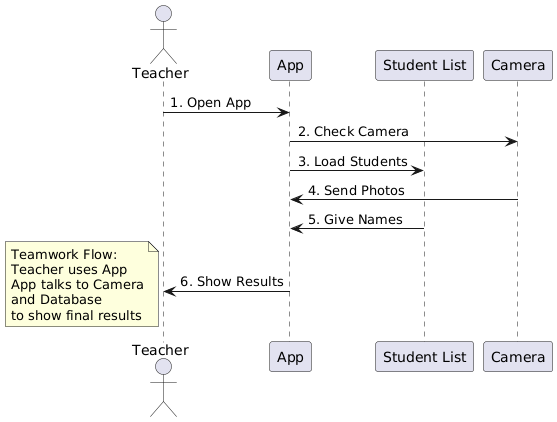

The diagram above was rendered by PlantUML. Its source (embedded in the PNG):
@startuml
actor Teacher
participant "App" as APP
participant "Student List" as DB
participant "Camera" as CAM

Teacher -> APP : 1. Open App
APP -> CAM : 2. Check Camera
APP -> DB : 3. Load Students
CAM -> APP : 4. Send Photos
DB -> APP : 5. Give Names
APP -> Teacher : 6. Show Results

note top
  Teamwork Flow:
  Teacher uses App
  App talks to Camera
  and Database
  to show final results
end note
@enduml